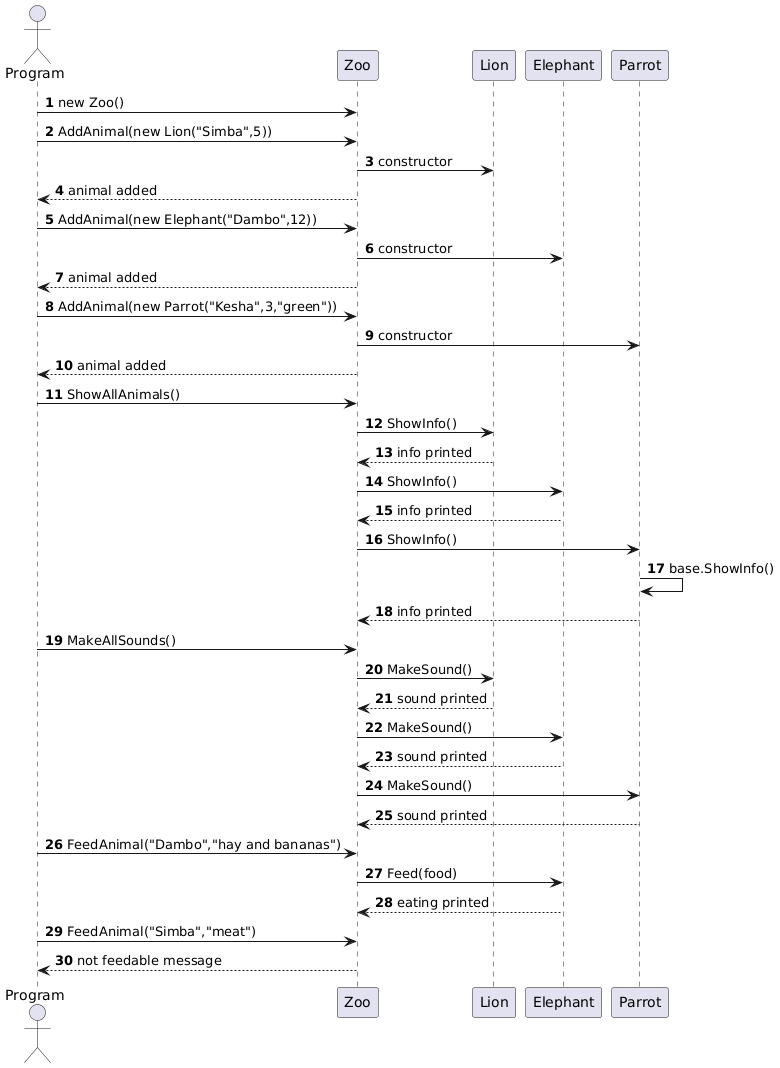

The diagram above was rendered by PlantUML. Its source (embedded in the PNG):
@startuml
autonumber

actor Program
participant Zoo
participant Lion
participant Elephant
participant Parrot

Program -> Zoo: new Zoo()
Program -> Zoo: AddAnimal(new Lion("Simba",5))
Zoo -> Lion: constructor
Zoo --> Program: animal added

Program -> Zoo: AddAnimal(new Elephant("Dambo",12))
Zoo -> Elephant: constructor
Zoo --> Program: animal added

Program -> Zoo: AddAnimal(new Parrot("Kesha",3,"green"))
Zoo -> Parrot: constructor
Zoo --> Program: animal added

Program -> Zoo: ShowAllAnimals()
Zoo -> Lion: ShowInfo()
Lion --> Zoo: info printed
Zoo -> Elephant: ShowInfo()
Elephant --> Zoo: info printed
Zoo -> Parrot: ShowInfo()
Parrot -> Parrot: base.ShowInfo()
Parrot --> Zoo: info printed

Program -> Zoo: MakeAllSounds()
Zoo -> Lion: MakeSound()
Lion --> Zoo: sound printed
Zoo -> Elephant: MakeSound()
Elephant --> Zoo: sound printed
Zoo -> Parrot: MakeSound()
Parrot --> Zoo: sound printed

Program -> Zoo: FeedAnimal("Dambo","hay and bananas")
Zoo -> Elephant: Feed(food)
Elephant --> Zoo: eating printed

Program -> Zoo: FeedAnimal("Simba","meat")
Zoo --> Program: not feedable message
@enduml